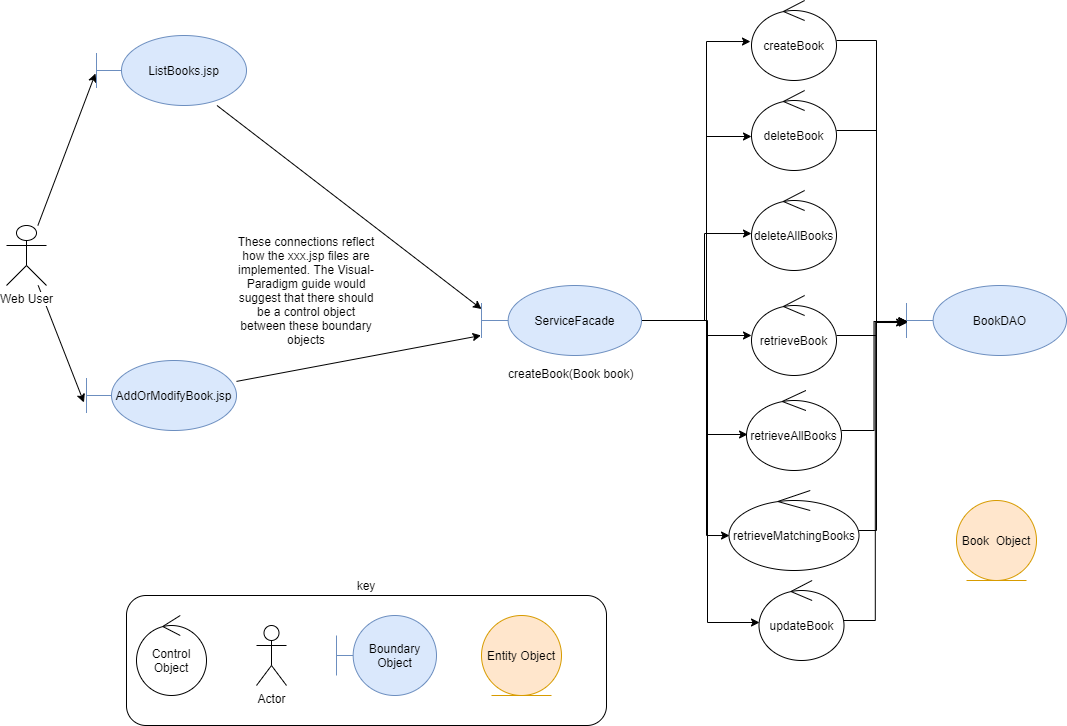

The diagram above was exported from draw.io. Its source (the exported page's mxGraphModel, read from the mxfile embedded in the PNG):
<mxGraphModel dx="1089" dy="810" grid="1" gridSize="10" guides="1" tooltips="1" connect="1" arrows="1" fold="1" page="1" pageScale="1" pageWidth="1169" pageHeight="827" background="#ffffff" math="0" shadow="0">
  <root>
    <mxCell id="0" />
    <mxCell id="1" parent="0" />
    <mxCell id="15" value="key" style="rounded=1;whiteSpace=wrap;html=1;labelPosition=center;verticalLabelPosition=top;align=center;verticalAlign=bottom;" parent="1" vertex="1">
      <mxGeometry x="190" y="640" width="480" height="130" as="geometry" />
    </mxCell>
    <mxCell id="K68UZKxi3fxDWGyQ4h3W-31" style="edgeStyle=orthogonalEdgeStyle;rounded=0;orthogonalLoop=1;jettySize=auto;html=1;entryX=-0.012;entryY=0.513;entryDx=0;entryDy=0;entryPerimeter=0;" parent="1" source="6" target="K68UZKxi3fxDWGyQ4h3W-18" edge="1">
      <mxGeometry relative="1" as="geometry">
        <Array as="points">
          <mxPoint x="770" y="365" />
          <mxPoint x="770" y="86" />
        </Array>
      </mxGeometry>
    </mxCell>
    <mxCell id="K68UZKxi3fxDWGyQ4h3W-32" style="edgeStyle=orthogonalEdgeStyle;rounded=0;orthogonalLoop=1;jettySize=auto;html=1;entryX=0;entryY=0.575;entryDx=0;entryDy=0;entryPerimeter=0;" parent="1" source="6" target="K68UZKxi3fxDWGyQ4h3W-19" edge="1">
      <mxGeometry relative="1" as="geometry">
        <Array as="points">
          <mxPoint x="770" y="365" />
          <mxPoint x="770" y="181" />
        </Array>
      </mxGeometry>
    </mxCell>
    <mxCell id="K68UZKxi3fxDWGyQ4h3W-33" style="edgeStyle=orthogonalEdgeStyle;rounded=0;orthogonalLoop=1;jettySize=auto;html=1;entryX=0;entryY=0.538;entryDx=0;entryDy=0;entryPerimeter=0;" parent="1" source="6" target="K68UZKxi3fxDWGyQ4h3W-20" edge="1">
      <mxGeometry relative="1" as="geometry">
        <Array as="points">
          <mxPoint x="768" y="365" />
          <mxPoint x="768" y="278" />
        </Array>
      </mxGeometry>
    </mxCell>
    <mxCell id="K68UZKxi3fxDWGyQ4h3W-34" style="edgeStyle=orthogonalEdgeStyle;rounded=0;orthogonalLoop=1;jettySize=auto;html=1;" parent="1" source="6" target="K68UZKxi3fxDWGyQ4h3W-21" edge="1">
      <mxGeometry relative="1" as="geometry">
        <Array as="points">
          <mxPoint x="770" y="365" />
          <mxPoint x="770" y="380" />
        </Array>
      </mxGeometry>
    </mxCell>
    <mxCell id="K68UZKxi3fxDWGyQ4h3W-35" style="edgeStyle=orthogonalEdgeStyle;rounded=0;orthogonalLoop=1;jettySize=auto;html=1;entryX=0.011;entryY=0.55;entryDx=0;entryDy=0;entryPerimeter=0;" parent="1" source="6" target="K68UZKxi3fxDWGyQ4h3W-22" edge="1">
      <mxGeometry relative="1" as="geometry">
        <Array as="points">
          <mxPoint x="770" y="365" />
          <mxPoint x="770" y="479" />
        </Array>
      </mxGeometry>
    </mxCell>
    <mxCell id="K68UZKxi3fxDWGyQ4h3W-36" style="edgeStyle=orthogonalEdgeStyle;rounded=0;orthogonalLoop=1;jettySize=auto;html=1;entryX=0.004;entryY=0.563;entryDx=0;entryDy=0;entryPerimeter=0;" parent="1" source="6" target="K68UZKxi3fxDWGyQ4h3W-23" edge="1">
      <mxGeometry relative="1" as="geometry">
        <Array as="points">
          <mxPoint x="770" y="365" />
          <mxPoint x="770" y="580" />
        </Array>
      </mxGeometry>
    </mxCell>
    <mxCell id="K68UZKxi3fxDWGyQ4h3W-37" style="edgeStyle=orthogonalEdgeStyle;rounded=0;orthogonalLoop=1;jettySize=auto;html=1;entryX=0.006;entryY=0.525;entryDx=0;entryDy=0;entryPerimeter=0;" parent="1" source="6" target="K68UZKxi3fxDWGyQ4h3W-24" edge="1">
      <mxGeometry relative="1" as="geometry">
        <Array as="points">
          <mxPoint x="771" y="365" />
          <mxPoint x="771" y="667" />
        </Array>
      </mxGeometry>
    </mxCell>
    <mxCell id="6" value="ServiceFacade" style="shape=umlBoundary;whiteSpace=wrap;html=1;fillColor=#dae8fc;strokeColor=#6c8ebf;" parent="1" vertex="1">
      <mxGeometry x="545" y="330" width="160" height="70" as="geometry" />
    </mxCell>
    <mxCell id="7" value="BookDAO" style="shape=umlBoundary;whiteSpace=wrap;html=1;fillColor=#dae8fc;strokeColor=#6c8ebf;" parent="1" vertex="1">
      <mxGeometry x="970" y="330" width="160" height="70" as="geometry" />
    </mxCell>
    <mxCell id="9kLlDSyRrF1aPHh-zxx4-16" style="rounded=0;orthogonalLoop=1;jettySize=auto;html=1;entryX=-0.007;entryY=0.543;entryDx=0;entryDy=0;entryPerimeter=0;" edge="1" parent="1" source="9" target="LhpRTEKtYSdQKkPavUqS-16">
      <mxGeometry relative="1" as="geometry" />
    </mxCell>
    <mxCell id="9kLlDSyRrF1aPHh-zxx4-17" style="edgeStyle=none;rounded=0;orthogonalLoop=1;jettySize=auto;html=1;entryX=-0.017;entryY=0.6;entryDx=0;entryDy=0;entryPerimeter=0;" edge="1" parent="1" source="9" target="LhpRTEKtYSdQKkPavUqS-17">
      <mxGeometry relative="1" as="geometry" />
    </mxCell>
    <mxCell id="9" value="Web User" style="shape=umlActor;verticalLabelPosition=bottom;labelBackgroundColor=#ffffff;verticalAlign=top;html=1;" parent="1" vertex="1">
      <mxGeometry x="70" y="270" width="40" height="60" as="geometry" />
    </mxCell>
    <mxCell id="11" value="Control Object" style="ellipse;shape=umlControl;whiteSpace=wrap;html=1;" parent="1" vertex="1">
      <mxGeometry x="200" y="660" width="70" height="80" as="geometry" />
    </mxCell>
    <mxCell id="12" value="Actor" style="shape=umlActor;verticalLabelPosition=bottom;labelBackgroundColor=#ffffff;verticalAlign=top;html=1;" parent="1" vertex="1">
      <mxGeometry x="320" y="670" width="30" height="60" as="geometry" />
    </mxCell>
    <mxCell id="13" value="Boundary Object" style="shape=umlBoundary;whiteSpace=wrap;html=1;fillColor=#dae8fc;strokeColor=#6c8ebf;" parent="1" vertex="1">
      <mxGeometry x="400" y="660" width="100" height="80" as="geometry" />
    </mxCell>
    <mxCell id="14" value="Entity Object" style="ellipse;shape=umlEntity;whiteSpace=wrap;html=1;fillColor=#ffe6cc;strokeColor=#d79b00;" parent="1" vertex="1">
      <mxGeometry x="545" y="660" width="80" height="80" as="geometry" />
    </mxCell>
    <mxCell id="LhpRTEKtYSdQKkPavUqS-15" value="Book&amp;nbsp; Object" style="ellipse;shape=umlEntity;whiteSpace=wrap;html=1;fillColor=#ffe6cc;strokeColor=#d79b00;" parent="1" vertex="1">
      <mxGeometry x="1020" y="545" width="80" height="80" as="geometry" />
    </mxCell>
    <mxCell id="9kLlDSyRrF1aPHh-zxx4-19" style="edgeStyle=none;rounded=0;orthogonalLoop=1;jettySize=auto;html=1;entryX=0;entryY=0.336;entryDx=0;entryDy=0;entryPerimeter=0;" edge="1" parent="1" source="LhpRTEKtYSdQKkPavUqS-16" target="6">
      <mxGeometry relative="1" as="geometry" />
    </mxCell>
    <mxCell id="LhpRTEKtYSdQKkPavUqS-16" value="ListBooks.jsp" style="shape=umlBoundary;whiteSpace=wrap;html=1;fillColor=#dae8fc;strokeColor=#6c8ebf;" parent="1" vertex="1">
      <mxGeometry x="160" y="80" width="150" height="70" as="geometry" />
    </mxCell>
    <mxCell id="9kLlDSyRrF1aPHh-zxx4-21" style="edgeStyle=none;rounded=0;orthogonalLoop=1;jettySize=auto;html=1;entryX=-0.003;entryY=0.714;entryDx=0;entryDy=0;entryPerimeter=0;" edge="1" parent="1" source="LhpRTEKtYSdQKkPavUqS-17" target="6">
      <mxGeometry relative="1" as="geometry" />
    </mxCell>
    <mxCell id="LhpRTEKtYSdQKkPavUqS-17" value="AddOrModifyBook.jsp" style="shape=umlBoundary;whiteSpace=wrap;html=1;fillColor=#dae8fc;strokeColor=#6c8ebf;" parent="1" vertex="1">
      <mxGeometry x="150" y="405" width="150" height="70" as="geometry" />
    </mxCell>
    <mxCell id="LhpRTEKtYSdQKkPavUqS-33" value="" style="edgeStyle=orthogonalEdgeStyle;rounded=0;orthogonalLoop=1;jettySize=auto;html=1;" parent="1" edge="1">
      <mxGeometry relative="1" as="geometry">
        <mxPoint x="425" y="220" as="sourcePoint" />
      </mxGeometry>
    </mxCell>
    <mxCell id="LhpRTEKtYSdQKkPavUqS-34" style="edgeStyle=orthogonalEdgeStyle;rounded=0;orthogonalLoop=1;jettySize=auto;html=1;entryX=0.986;entryY=0.538;entryDx=0;entryDy=0;entryPerimeter=0;" parent="1" edge="1">
      <mxGeometry relative="1" as="geometry">
        <Array as="points">
          <mxPoint x="480" y="290" />
          <mxPoint x="480" y="183" />
        </Array>
        <mxPoint x="459" y="183" as="targetPoint" />
      </mxGeometry>
    </mxCell>
    <mxCell id="LhpRTEKtYSdQKkPavUqS-30" value="retrieve search list" style="edgeStyle=orthogonalEdgeStyle;rounded=0;orthogonalLoop=1;jettySize=auto;html=1;" parent="1" edge="1">
      <mxGeometry x="0.2727" y="85" relative="1" as="geometry">
        <mxPoint as="offset" />
        <mxPoint x="425" y="115" as="sourcePoint" />
      </mxGeometry>
    </mxCell>
    <mxCell id="LhpRTEKtYSdQKkPavUqS-39" value="&lt;div&gt;add book and &lt;br&gt;&lt;/div&gt;&lt;div&gt;return to list&lt;/div&gt;" style="edgeStyle=orthogonalEdgeStyle;rounded=0;orthogonalLoop=1;jettySize=auto;html=1;entryX=-0.014;entryY=0.713;entryDx=0;entryDy=0;entryPerimeter=0;exitX=0.557;exitY=0.163;exitDx=0;exitDy=0;exitPerimeter=0;" parent="1" edge="1">
      <mxGeometry x="0.1639" y="60" relative="1" as="geometry">
        <mxPoint x="389" y="197" as="targetPoint" />
        <Array as="points">
          <mxPoint x="429" y="340" />
          <mxPoint x="370" y="340" />
          <mxPoint x="370" y="197" />
        </Array>
        <mxPoint as="offset" />
      </mxGeometry>
    </mxCell>
    <mxCell id="LhpRTEKtYSdQKkPavUqS-37" value="modify book and return to list" style="edgeStyle=orthogonalEdgeStyle;rounded=0;orthogonalLoop=1;jettySize=auto;html=1;entryX=0.986;entryY=0.5;entryDx=0;entryDy=0;entryPerimeter=0;" parent="1" edge="1">
      <mxGeometry x="-0.481" y="20" relative="1" as="geometry">
        <Array as="points">
          <mxPoint x="530" y="523" />
          <mxPoint x="530" y="180" />
        </Array>
        <mxPoint as="offset" />
        <mxPoint x="459" y="180" as="targetPoint" />
      </mxGeometry>
    </mxCell>
    <mxCell id="LhpRTEKtYSdQKkPavUqS-45" value="createBook(Book book)" style="text;html=1;" parent="1" vertex="1">
      <mxGeometry x="570" y="405" width="150" height="30" as="geometry" />
    </mxCell>
    <mxCell id="K68UZKxi3fxDWGyQ4h3W-25" style="edgeStyle=orthogonalEdgeStyle;rounded=0;orthogonalLoop=1;jettySize=auto;html=1;entryX=0.006;entryY=0.514;entryDx=0;entryDy=0;entryPerimeter=0;" parent="1" source="K68UZKxi3fxDWGyQ4h3W-18" target="7" edge="1">
      <mxGeometry relative="1" as="geometry">
        <Array as="points">
          <mxPoint x="940" y="85" />
          <mxPoint x="940" y="366" />
        </Array>
      </mxGeometry>
    </mxCell>
    <mxCell id="K68UZKxi3fxDWGyQ4h3W-18" value="createBook" style="ellipse;shape=umlControl;whiteSpace=wrap;html=1;" parent="1" vertex="1">
      <mxGeometry x="815" y="45" width="85" height="80" as="geometry" />
    </mxCell>
    <mxCell id="K68UZKxi3fxDWGyQ4h3W-26" style="edgeStyle=orthogonalEdgeStyle;rounded=0;orthogonalLoop=1;jettySize=auto;html=1;entryX=-0.012;entryY=0.529;entryDx=0;entryDy=0;entryPerimeter=0;" parent="1" source="K68UZKxi3fxDWGyQ4h3W-19" target="7" edge="1">
      <mxGeometry relative="1" as="geometry">
        <mxPoint x="930" y="410" as="targetPoint" />
        <Array as="points">
          <mxPoint x="940" y="175" />
          <mxPoint x="940" y="367" />
        </Array>
      </mxGeometry>
    </mxCell>
    <mxCell id="K68UZKxi3fxDWGyQ4h3W-19" value="deleteBook" style="ellipse;shape=umlControl;whiteSpace=wrap;html=1;" parent="1" vertex="1">
      <mxGeometry x="815" y="135" width="85" height="80" as="geometry" />
    </mxCell>
    <mxCell id="K68UZKxi3fxDWGyQ4h3W-20" value="deleteAllBooks" style="ellipse;shape=umlControl;whiteSpace=wrap;html=1;" parent="1" vertex="1">
      <mxGeometry x="815" y="235" width="85" height="80" as="geometry" />
    </mxCell>
    <mxCell id="K68UZKxi3fxDWGyQ4h3W-27" style="edgeStyle=orthogonalEdgeStyle;rounded=0;orthogonalLoop=1;jettySize=auto;html=1;entryX=0.006;entryY=0.529;entryDx=0;entryDy=0;entryPerimeter=0;" parent="1" source="K68UZKxi3fxDWGyQ4h3W-21" target="7" edge="1">
      <mxGeometry relative="1" as="geometry">
        <Array as="points">
          <mxPoint x="940" y="380" />
          <mxPoint x="940" y="367" />
        </Array>
      </mxGeometry>
    </mxCell>
    <mxCell id="K68UZKxi3fxDWGyQ4h3W-21" value="retrieveBook" style="ellipse;shape=umlControl;whiteSpace=wrap;html=1;" parent="1" vertex="1">
      <mxGeometry x="815" y="340" width="85" height="80" as="geometry" />
    </mxCell>
    <mxCell id="K68UZKxi3fxDWGyQ4h3W-28" style="edgeStyle=orthogonalEdgeStyle;rounded=0;orthogonalLoop=1;jettySize=auto;html=1;entryX=0.006;entryY=0.514;entryDx=0;entryDy=0;entryPerimeter=0;" parent="1" source="K68UZKxi3fxDWGyQ4h3W-22" target="7" edge="1">
      <mxGeometry relative="1" as="geometry" />
    </mxCell>
    <mxCell id="K68UZKxi3fxDWGyQ4h3W-22" value="retrieveAllBooks" style="ellipse;shape=umlControl;whiteSpace=wrap;html=1;" parent="1" vertex="1">
      <mxGeometry x="810" y="435" width="95" height="80" as="geometry" />
    </mxCell>
    <mxCell id="K68UZKxi3fxDWGyQ4h3W-29" style="edgeStyle=orthogonalEdgeStyle;rounded=0;orthogonalLoop=1;jettySize=auto;html=1;entryX=0;entryY=0.514;entryDx=0;entryDy=0;entryPerimeter=0;" parent="1" source="K68UZKxi3fxDWGyQ4h3W-23" target="7" edge="1">
      <mxGeometry relative="1" as="geometry">
        <Array as="points">
          <mxPoint x="940" y="575" />
          <mxPoint x="940" y="366" />
        </Array>
      </mxGeometry>
    </mxCell>
    <mxCell id="K68UZKxi3fxDWGyQ4h3W-23" value="retrieveMatchingBooks&lt;br&gt;" style="ellipse;shape=umlControl;whiteSpace=wrap;html=1;" parent="1" vertex="1">
      <mxGeometry x="792.5" y="535" width="130" height="80" as="geometry" />
    </mxCell>
    <mxCell id="K68UZKxi3fxDWGyQ4h3W-30" style="edgeStyle=orthogonalEdgeStyle;rounded=0;orthogonalLoop=1;jettySize=auto;html=1;entryX=0.006;entryY=0.514;entryDx=0;entryDy=0;entryPerimeter=0;" parent="1" source="K68UZKxi3fxDWGyQ4h3W-24" target="7" edge="1">
      <mxGeometry relative="1" as="geometry" />
    </mxCell>
    <mxCell id="K68UZKxi3fxDWGyQ4h3W-24" value="updateBook" style="ellipse;shape=umlControl;whiteSpace=wrap;html=1;" parent="1" vertex="1">
      <mxGeometry x="822.5" y="625" width="85" height="80" as="geometry" />
    </mxCell>
    <mxCell id="9kLlDSyRrF1aPHh-zxx4-23" value="These connections reflect how the xxx.jsp files are implemented. The Visual-Paradigm guide would suggest that there should be a control object between these boundary objects" style="text;html=1;strokeColor=none;fillColor=none;align=center;verticalAlign=middle;whiteSpace=wrap;rounded=0;" vertex="1" parent="1">
      <mxGeometry x="300" y="300" width="140" height="70" as="geometry" />
    </mxCell>
  </root>
</mxGraphModel>